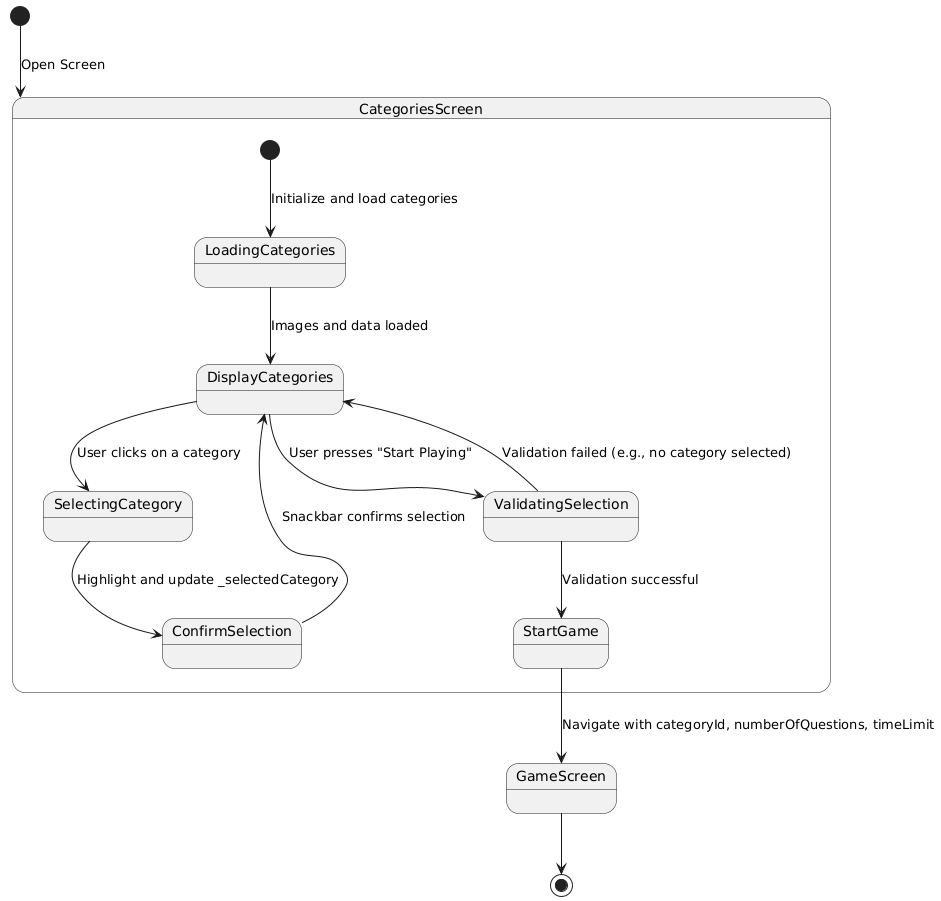

The diagram above was rendered by PlantUML. Its source (embedded in the PNG):
@startuml
[*] --> CategoriesScreen : Open Screen

state CategoriesScreen {
    [*] --> LoadingCategories : Initialize and load categories
    LoadingCategories --> DisplayCategories : Images and data loaded

    DisplayCategories --> SelectingCategory : User clicks on a category
    SelectingCategory --> ConfirmSelection : Highlight and update _selectedCategory
    ConfirmSelection --> DisplayCategories : Snackbar confirms selection

    DisplayCategories --> ValidatingSelection : User presses "Start Playing"
    ValidatingSelection --> StartGame : Validation successful
    ValidatingSelection --> DisplayCategories : Validation failed (e.g., no category selected)
}

StartGame --> GameScreen : Navigate with categoryId, numberOfQuestions, timeLimit
GameScreen --> [*]
@enduml